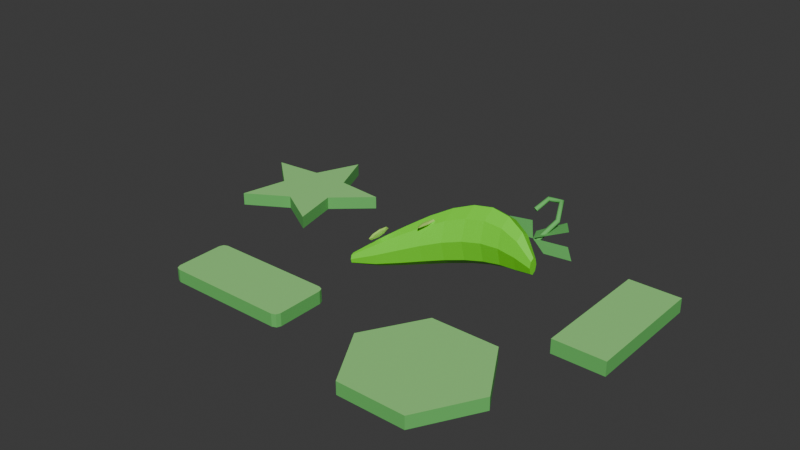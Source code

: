 # Source: low_poly_web_ar_assets.blend  (saved by Blender 5.1.30; exported with 4.5.12 LTS)
import bpy
from mathutils import Matrix  # noqa: F401  (used for matrix-valued properties, if any)

bpy.ops.wm.read_factory_settings(use_empty=True)
scene = bpy.context.scene
scene.name = 'Scene'

# ---- collections
col_collection = bpy.data.collections.new('Collection'); scene.collection.children.link(col_collection)

# ---- materials (node trees are filled in below, after node groups)
mat_green_main = bpy.data.materials.new('Green Main')
mat_green_side = bpy.data.materials.new('Green Side')
mat_green_chili_main = bpy.data.materials.new('Green Chili Main')
mat_green_highlight = bpy.data.materials.new('Green Highlight')

# ---- material node trees
mat_green_main.use_nodes = True; mat_green_main.node_tree.nodes.clear()
_N = mat_green_main.node_tree.nodes; _L = mat_green_main.node_tree.links
n0 = _N.new('ShaderNodeBsdfPrincipled'); n0.name = 'Principled BSDF'; n0.location = (-200, 100)
n0.inputs[0].default_value = (0.3, 0.74, 0.22, 1.0)
n0.inputs[2].default_value = 0.8
n1 = _N.new('ShaderNodeOutputMaterial'); n1.name = 'Material Output'; n1.location = (200, 100)
_L.new(n0.outputs[0], n1.inputs[0])
n1.is_active_output = True
mat_green_side.use_nodes = True; mat_green_side.node_tree.nodes.clear()
_N = mat_green_side.node_tree.nodes; _L = mat_green_side.node_tree.links
n0 = _N.new('ShaderNodeBsdfPrincipled'); n0.name = 'Principled BSDF'; n0.location = (-200, 100)
n0.inputs[0].default_value = (0.13, 0.52, 0.12, 1.0)
n0.inputs[2].default_value = 0.8
n1 = _N.new('ShaderNodeOutputMaterial'); n1.name = 'Material Output'; n1.location = (200, 100)
_L.new(n0.outputs[0], n1.inputs[0])
n1.is_active_output = True
mat_green_chili_main.use_nodes = True; mat_green_chili_main.node_tree.nodes.clear()
_N = mat_green_chili_main.node_tree.nodes; _L = mat_green_chili_main.node_tree.links
n0 = _N.new('ShaderNodeBsdfPrincipled'); n0.name = 'Principled BSDF'; n0.location = (-200, 100)
n0.inputs[0].default_value = (0.18, 0.88, 0.02, 1.0)
n0.inputs[2].default_value = 0.45
n1 = _N.new('ShaderNodeOutputMaterial'); n1.name = 'Material Output'; n1.location = (200, 100)
_L.new(n0.outputs[0], n1.inputs[0])
n1.is_active_output = True
mat_green_highlight.use_nodes = True; mat_green_highlight.node_tree.nodes.clear()
_N = mat_green_highlight.node_tree.nodes; _L = mat_green_highlight.node_tree.links
n0 = _N.new('ShaderNodeBsdfPrincipled'); n0.name = 'Principled BSDF'; n0.location = (-200, 100)
n0.inputs[0].default_value = (0.58, 1.0, 0.18, 1.0)
n0.inputs[2].default_value = 0.35
n1 = _N.new('ShaderNodeOutputMaterial'); n1.name = 'Material Output'; n1.location = (200, 100)
_L.new(n0.outputs[0], n1.inputs[0])
n1.is_active_output = True

# ---- world
world_world = bpy.data.worlds.new('World'); scene.world = world_world
world_world.use_nodes = True; world_world.node_tree.nodes.clear()
_N = world_world.node_tree.nodes; _L = world_world.node_tree.links
n0 = _N.new('ShaderNodeOutputWorld'); n0.name = 'World Output'; n0.location = (200, 100)
n1 = _N.new('ShaderNodeBackground'); n1.name = 'Background'; n1.location = (-200, 100)
n1.inputs[0].default_value = (0.05088, 0.05088, 0.05088, 1.0)
_L.new(n1.outputs[0], n0.inputs[0])
n0.is_active_output = True
world_world.color = (0.05088, 0.05088, 0.05088)
world_world.sun_shadow_jitter_overblur = 0.0

# ---- meshes
me_bintang_low_polymesh_003 = bpy.data.meshes.new('bintang_low_polyMesh.003')
me_bintang_low_polymesh_003.from_pydata([(6.123e-17, 0.9045, 0.09), (-0.2704, 0.2767, 0.09), (-0.9511, 0.2135, 0.09), (-0.4375, -0.2376, 0.09), (-0.5878, -0.9045, 0.09), (-8.45e-17, -0.5555, 0.09), (0.5878, -0.9045, 0.09), (0.4375, -0.2376, 0.09), (0.9511, 0.2135, 0.09), (0.2704, 0.2767, 0.09), (6.123e-17, 0.9045, -0.09), (-0.2704, 0.2767, -0.09), (-0.9511, 0.2135, -0.09), (-0.4375, -0.2376, -0.09), (-0.5878, -0.9045, -0.09), (-8.45e-17, -0.5555, -0.09), (0.5878, -0.9045, -0.09), (0.4375, -0.2376, -0.09), (0.9511, 0.2135, -0.09), (0.2704, 0.2767, -0.09)], [], [(0, 1, 2, 3, 4, 5, 6, 7, 8, 9), (19, 18, 17, 16, 15, 14, 13, 12, 11, 10), (0, 1, 11, 10), (1, 2, 12, 11), (2, 3, 13, 12), (3, 4, 14, 13), (4, 5, 15, 14), (5, 6, 16, 15), (6, 7, 17, 16), (7, 8, 18, 17), (8, 9, 19, 18), (9, 0, 10, 19)])
me_bintang_low_polymesh_003.polygons.foreach_set('material_index', [0, 0, 1, 1, 1, 1, 1, 1, 1, 1, 1, 1])
me_bintang_low_polymesh_003.materials.append(mat_green_main)
me_bintang_low_polymesh_003.materials.append(mat_green_side)
me_bintang_low_polymesh_003.update()
me_kotak_tinggi_low_polymesh_003 = bpy.data.meshes.new('kotak_tinggi_low_polyMesh.003')
me_kotak_tinggi_low_polymesh_003.from_pydata([(-0.36, -0.875, 0.1), (0.36, -0.875, 0.1), (0.36, 0.875, 0.1), (-0.36, 0.875, 0.1), (-0.36, -0.875, -0.1), (0.36, -0.875, -0.1), (0.36, 0.875, -0.1), (-0.36, 0.875, -0.1)], [], [(0, 1, 2, 3), (7, 6, 5, 4), (0, 1, 5, 4), (1, 2, 6, 5), (2, 3, 7, 6), (3, 0, 4, 7)])
me_kotak_tinggi_low_polymesh_003.polygons.foreach_set('material_index', [0, 0, 1, 1, 1, 1])
me_kotak_tinggi_low_polymesh_003.materials.append(mat_green_main)
me_kotak_tinggi_low_polymesh_003.materials.append(mat_green_side)
me_kotak_tinggi_low_polymesh_003.update()
me_persegi_panjang_low_polymesh_003 = bpy.data.meshes.new('persegi_panjang_low_polyMesh.003')
me_persegi_panjang_low_polymesh_003.from_pydata([(0.9, 0.33, 0.09), (0.8766, 0.3866, 0.09), (0.82, 0.41, 0.09), (-0.82, 0.41, 0.09), (-0.8766, 0.3866, 0.09), (-0.9, 0.33, 0.09), (-0.9, -0.33, 0.09), (-0.8766, -0.3866, 0.09), (-0.82, -0.41, 0.09), (0.82, -0.41, 0.09), (0.8766, -0.3866, 0.09), (0.9, -0.33, 0.09), (0.9, 0.33, -0.09), (0.8766, 0.3866, -0.09), (0.82, 0.41, -0.09), (-0.82, 0.41, -0.09), (-0.8766, 0.3866, -0.09), (-0.9, 0.33, -0.09), (-0.9, -0.33, -0.09), (-0.8766, -0.3866, -0.09), (-0.82, -0.41, -0.09), (0.82, -0.41, -0.09), (0.8766, -0.3866, -0.09), (0.9, -0.33, -0.09)], [], [(0, 1, 2, 3, 4, 5, 6, 7, 8, 9, 10, 11), (23, 22, 21, 20, 19, 18, 17, 16, 15, 14, 13, 12), (0, 1, 13, 12), (1, 2, 14, 13), (2, 3, 15, 14), (3, 4, 16, 15), (4, 5, 17, 16), (5, 6, 18, 17), (6, 7, 19, 18), (7, 8, 20, 19), (8, 9, 21, 20), (9, 10, 22, 21), (10, 11, 23, 22), (11, 0, 12, 23)])
me_persegi_panjang_low_polymesh_003.polygons.foreach_set('material_index', [0, 0, 1, 1, 1, 1, 1, 1, 1, 1, 1, 1, 1, 1])
me_persegi_panjang_low_polymesh_003.materials.append(mat_green_main)
me_persegi_panjang_low_polymesh_003.materials.append(mat_green_side)
me_persegi_panjang_low_polymesh_003.update()
me_segi_enam_low_polymesh_003 = bpy.data.meshes.new('segi_enam_low_polyMesh.003')
me_segi_enam_low_polymesh_003.from_pydata([(0.95, 0.0, 0.09), (0.475, 0.8227, 0.09), (-0.475, 0.8227, 0.09), (-0.95, 1.163e-16, 0.09), (-0.475, -0.8227, 0.09), (0.475, -0.8227, 0.09), (0.95, 0.0, -0.09), (0.475, 0.8227, -0.09), (-0.475, 0.8227, -0.09), (-0.95, 1.163e-16, -0.09), (-0.475, -0.8227, -0.09), (0.475, -0.8227, -0.09)], [], [(0, 1, 2, 3, 4, 5), (11, 10, 9, 8, 7, 6), (0, 1, 7, 6), (1, 2, 8, 7), (2, 3, 9, 8), (3, 4, 10, 9), (4, 5, 11, 10), (5, 0, 6, 11)])
me_segi_enam_low_polymesh_003.polygons.foreach_set('material_index', [0, 0, 1, 1, 1, 1, 1, 1])
me_segi_enam_low_polymesh_003.materials.append(mat_green_main)
me_segi_enam_low_polymesh_003.materials.append(mat_green_side)
me_segi_enam_low_polymesh_003.update()
me_chiligreenlowpolymesh_003 = bpy.data.meshes.new('ChiliGreenLowPolyMesh.003')
me_chiligreenlowpolymesh_003.from_pydata([(-1.15, -0.5016, -0.198), (-1.15, -0.5158, -0.1428), (-1.15, -0.55, -0.12), (-1.15, -0.5842, -0.1428), (-1.15, -0.5984, -0.198), (-1.15, -0.5842, -0.2531), (-1.15, -0.55, -0.276), (-1.15, -0.5158, -0.2531), (-0.8889, -0.188, -0.1183), (-0.8889, -0.2248, 0.02509), (-0.8889, -0.3137, 0.08449), (-0.8889, -0.4027, 0.02509), (-0.8889, -0.4395, -0.1183), (-0.8889, -0.4027, -0.2618), (-0.8889, -0.3137, -0.3212), (-0.8889, -0.2248, -0.2618), (-0.6278, 0.08814, -0.0244), (-0.6278, 0.03528, 0.1814), (-0.6278, -0.09233, 0.2667), (-0.6278, -0.22, 0.1814), (-0.6278, -0.2728, -0.0244), (-0.6278, -0.22, -0.2302), (-0.6278, -0.09233, -0.3155), (-0.6278, 0.03528, -0.2302), (-0.3667, 0.3238, 0.07247), (-0.3667, 0.2583, 0.3273), (-0.3667, 0.1003, 0.4329), (-0.3667, -0.05769, 0.3273), (-0.3667, -0.1231, 0.07247), (-0.3667, -0.05769, -0.1824), (-0.3667, 0.1003, -0.288), (-0.3667, 0.2583, -0.1824), (-0.1056, 0.5046, 0.1606), (-0.1056, 0.4307, 0.4486), (-0.1056, 0.2521, 0.5678), (-0.1056, 0.07357, 0.4486), (-0.1056, -0.0003815, 0.1606), (-0.1056, 0.07357, -0.1274), (-0.1056, 0.2521, -0.2466), (-0.1056, 0.4307, -0.1274), (0.1556, 0.6182, 0.2294), (0.1556, 0.5407, 0.5312), (0.1556, 0.3535, 0.6563), (0.1556, 0.1663, 0.5312), (0.1556, 0.08882, 0.2294), (0.1556, 0.1663, -0.07251), (0.1556, 0.3535, -0.1975), (0.1556, 0.5407, -0.07251), (0.4167, 0.6556, 0.2705), (0.4167, 0.5802, 0.5641), (0.4167, 0.3981, 0.6857), (0.4167, 0.2161, 0.5641), (0.4167, 0.1407, 0.2705), (0.4167, 0.2161, -0.02318), (0.4167, 0.3981, -0.1448), (0.4167, 0.5802, -0.02318), (0.6778, 0.6119, 0.2789), (0.6778, 0.5449, 0.5398), (0.6778, 0.3832, 0.6478), (0.6778, 0.2215, 0.5398), (0.6778, 0.1545, 0.2789), (0.6778, 0.2215, 0.01811), (0.6778, 0.3832, -0.08993), (0.6778, 0.5449, 0.01811), (0.9389, 0.485, 0.2538), (0.9389, 0.4336, 0.4539), (0.9389, 0.3096, 0.5367), (0.9389, 0.1855, 0.4539), (0.9389, 0.1341, 0.2538), (0.9389, 0.1855, 0.05367), (0.9389, 0.3096, -0.02921), (0.9389, 0.4336, 0.05367), (1.2, 0.2564, 0.198), (1.2, 0.2346, 0.2828), (1.2, 0.182, 0.318), (1.2, 0.1294, 0.2828), (1.2, 0.1076, 0.198), (1.2, 0.1294, 0.1131), (1.2, 0.182, 0.07799), (1.2, 0.2346, 0.1131)], [], [(0, 1, 9, 8), (1, 2, 10, 9), (2, 3, 11, 10), (3, 4, 12, 11), (4, 5, 13, 12), (5, 6, 14, 13), (6, 7, 15, 14), (7, 0, 8, 15), (8, 9, 17, 16), (9, 10, 18, 17), (10, 11, 19, 18), (11, 12, 20, 19), (12, 13, 21, 20), (13, 14, 22, 21), (14, 15, 23, 22), (15, 8, 16, 23), (16, 17, 25, 24), (17, 18, 26, 25), (18, 19, 27, 26), (19, 20, 28, 27), (20, 21, 29, 28), (21, 22, 30, 29), (22, 23, 31, 30), (23, 16, 24, 31), (24, 25, 33, 32), (25, 26, 34, 33), (26, 27, 35, 34), (27, 28, 36, 35), (28, 29, 37, 36), (29, 30, 38, 37), (30, 31, 39, 38), (31, 24, 32, 39), (32, 33, 41, 40), (33, 34, 42, 41), (34, 35, 43, 42), (35, 36, 44, 43), (36, 37, 45, 44), (37, 38, 46, 45), (38, 39, 47, 46), (39, 32, 40, 47), (40, 41, 49, 48), (41, 42, 50, 49), (42, 43, 51, 50), (43, 44, 52, 51), (44, 45, 53, 52), (45, 46, 54, 53), (46, 47, 55, 54), (47, 40, 48, 55), (48, 49, 57, 56), (49, 50, 58, 57), (50, 51, 59, 58), (51, 52, 60, 59), (52, 53, 61, 60), (53, 54, 62, 61), (54, 55, 63, 62), (55, 48, 56, 63), (56, 57, 65, 64), (57, 58, 66, 65), (58, 59, 67, 66), (59, 60, 68, 67), (60, 61, 69, 68), (61, 62, 70, 69), (62, 63, 71, 70), (63, 56, 64, 71), (64, 65, 73, 72), (65, 66, 74, 73), (66, 67, 75, 74), (67, 68, 76, 75), (68, 69, 77, 76), (69, 70, 78, 77), (70, 71, 79, 78), (71, 64, 72, 79), (7, 6, 5, 4, 3, 2, 1, 0), (72, 73, 74, 75, 76, 77, 78, 79)])
me_chiligreenlowpolymesh_003.materials.append(mat_green_chili_main)
me_chiligreenlowpolymesh_003.update()
me_chilileafmesh_009 = bpy.data.meshes.new('ChiliLeafMesh.009')
me_chilileafmesh_009.from_pydata([(0.0, 0.0, 0.0), (0.46, 0.18, 0.03), (0.72, 0.02, 0.0), (0.36, -0.12, -0.02)], [], [(0, 1, 2, 3)])
me_chilileafmesh_009.materials.append(mat_green_side)
me_chilileafmesh_009.update()
me_chilileafmesh_010 = bpy.data.meshes.new('ChiliLeafMesh.010')
me_chilileafmesh_010.from_pydata([(0.0, 0.0, 0.0), (-0.34, 0.26, 0.04), (-0.66, 0.14, 0.0), (-0.32, -0.08, -0.03)], [], [(0, 1, 2, 3)])
me_chilileafmesh_010.materials.append(mat_green_side)
me_chilileafmesh_010.update()
me_chilileafmesh_011 = bpy.data.meshes.new('ChiliLeafMesh.011')
me_chilileafmesh_011.from_pydata([(0.0, 0.0, 0.0), (0.16, 0.45, 0.03), (-0.1, 0.64, 0.0), (-0.18, 0.2, -0.03)], [], [(0, 1, 2, 3)])
me_chilileafmesh_011.materials.append(mat_green_side)
me_chilileafmesh_011.update()
me_sphere_009 = bpy.data.meshes.new('Sphere.009')
me_sphere_009.from_pydata([(0.0, 0.0, 0.03), (0.0, 0.2687, 0.02121), (0.0, 0.38, 0.0), (0.0, 0.2687, -0.02121), (0.0, 0.0, -0.03), (0.06, 0.19, 0.02121), (0.08485, 0.2687, 0.0), (0.06, 0.19, -0.02121), (0.08485, 0.0, 0.02121), (0.12, 0.0, 0.0), (0.08485, 0.0, -0.02121), (0.06, -0.19, 0.02121), (0.08485, -0.2687, 0.0), (0.06, -0.19, -0.02121), (0.0, -0.2687, 0.02121), (0.0, -0.38, 0.0), (0.0, -0.2687, -0.02121), (-0.06, -0.19, 0.02121), (-0.08485, -0.2687, 0.0), (-0.06, -0.19, -0.02121), (-0.08485, 0.0, 0.02121), (-0.12, 0.0, 0.0), (-0.08485, 0.0, -0.02121), (-0.06, 0.19, 0.02121), (-0.08485, 0.2687, 0.0), (-0.06, 0.19, -0.02121)], [], [(3, 2, 6, 7), (1, 0, 5), (4, 3, 7), (2, 1, 5, 6), (7, 6, 9, 10), (5, 0, 8), (4, 7, 10), (6, 5, 8, 9), (10, 9, 12, 13), (8, 0, 11), (4, 10, 13), (9, 8, 11, 12), (13, 12, 15, 16), (11, 0, 14), (4, 13, 16), (12, 11, 14, 15), (15, 14, 17, 18), (16, 15, 18, 19), (14, 0, 17), (4, 16, 19), (4, 19, 22), (18, 17, 20, 21), (19, 18, 21, 22), (17, 0, 20), (4, 22, 25), (21, 20, 23, 24), (22, 21, 24, 25), (20, 0, 23), (4, 25, 3), (24, 23, 1, 2), (25, 24, 2, 3), (23, 0, 1)])
_uv = me_sphere_009.uv_layers.new(name='UVMap')
_uv.uv.foreach_set('vector', [0.75, 0.25, 0.75, 0.5, 0.625, 0.5, 0.625, 0.25, 0.75, 0.75, 0.6875, 1.0, 0.625, 0.75, 0.6875, 0.0, 0.75, 0.25, 0.625, 0.25, 0.75, 0.5, 0.75, 0.75, 0.625, 0.75, 0.625, 0.5, 0.625, 0.25, 0.625, 0.5, 0.5, 0.5, 0.5, 0.25, 0.625, 0.75, 0.5625, 1.0, 0.5, 0.75, 0.5625, 0.0, 0.625, 0.25, 0.5, 0.25, 0.625, 0.5, 0.625, 0.75, 0.5, 0.75, 0.5, 0.5, 0.5, 0.25, 0.5, 0.5, 0.375, 0.5, 0.375, 0.25, 0.5, 0.75, 0.4375, 1.0, 0.375, 0.75, 0.4375, 0.0, 0.5, 0.25, 0.375, 0.25, 0.5, 0.5, 0.5, 0.75, 0.375, 0.75, 0.375, 0.5, 0.375, 0.25, 0.375, 0.5, 0.25, 0.5, 0.25, 0.25, 0.375, 0.75, 0.3125, 1.0, 0.25, 0.75, 0.3125, 0.0, 0.375, 0.25, 0.25, 0.25, 0.375, 0.5, 0.375, 0.75, 0.25, 0.75, 0.25, 0.5, 0.25, 0.5, 0.25, 0.75, 0.125, 0.75, 0.125, 0.5, 0.25, 0.25, 0.25, 0.5, 0.125, 0.5, 0.125, 0.25, 0.25, 0.75, 0.1875, 1.0, 0.125, 0.75, 0.1875, 0.0, 0.25, 0.25, 0.125, 0.25, 0.0625, 0.0, 0.125, 0.25, 0.0, 0.25, 0.125, 0.5, 0.125, 0.75, 0.0, 0.75, 0.0, 0.5, 0.125, 0.25, 0.125, 0.5, 0.0, 0.5, 0.0, 0.25, 0.125, 0.75, 0.0625, 1.0, 0.0, 0.75, 0.9375, 0.0, 1.0, 0.25, 0.875, 0.25, 1.0, 0.5, 1.0, 0.75, 0.875, 0.75, 0.875, 0.5, 1.0, 0.25, 1.0, 0.5, 0.875, 0.5, 0.875, 0.25, 1.0, 0.75, 0.9375, 1.0, 0.875, 0.75, 0.8125, 0.0, 0.875, 0.25, 0.75, 0.25, 0.875, 0.5, 0.875, 0.75, 0.75, 0.75, 0.75, 0.5, 0.875, 0.25, 0.875, 0.5, 0.75, 0.5, 0.75, 0.25, 0.875, 0.75, 0.8125, 1.0, 0.75, 0.75])
me_sphere_009.materials.append(mat_green_highlight)
me_sphere_009.update()
me_sphere_010 = bpy.data.meshes.new('Sphere.010')
me_sphere_010.from_pydata([(0.0, 0.0, 0.02), (0.0, 0.1414, 0.01414), (0.0, 0.2, 0.0), (0.0, 0.1414, -0.01414), (0.0, 0.0, -0.02), (0.035, 0.1, 0.01414), (0.0495, 0.1414, 0.0), (0.035, 0.1, -0.01414), (0.0495, 0.0, 0.01414), (0.07, 0.0, 0.0), (0.0495, 0.0, -0.01414), (0.035, -0.1, 0.01414), (0.0495, -0.1414, 0.0), (0.035, -0.1, -0.01414), (0.0, -0.1414, 0.01414), (0.0, -0.2, 0.0), (0.0, -0.1414, -0.01414), (-0.035, -0.1, 0.01414), (-0.0495, -0.1414, 0.0), (-0.035, -0.1, -0.01414), (-0.0495, 0.0, 0.01414), (-0.07, 0.0, 0.0), (-0.0495, 0.0, -0.01414), (-0.035, 0.1, 0.01414), (-0.0495, 0.1414, 0.0), (-0.035, 0.1, -0.01414)], [], [(4, 3, 7), (2, 1, 5, 6), (3, 2, 6, 7), (1, 0, 5), (7, 6, 9, 10), (5, 0, 8), (4, 7, 10), (6, 5, 8, 9), (9, 8, 11, 12), (10, 9, 12, 13), (8, 0, 11), (4, 10, 13), (4, 13, 16), (12, 11, 14, 15), (13, 12, 15, 16), (11, 0, 14), (4, 16, 19), (15, 14, 17, 18), (16, 15, 18, 19), (14, 0, 17), (4, 19, 22), (18, 17, 20, 21), (19, 18, 21, 22), (17, 0, 20), (4, 22, 25), (21, 20, 23, 24), (22, 21, 24, 25), (20, 0, 23), (23, 0, 1), (4, 25, 3), (24, 23, 1, 2), (25, 24, 2, 3)])
_uv = me_sphere_010.uv_layers.new(name='UVMap')
_uv.uv.foreach_set('vector', [0.6875, 0.0, 0.75, 0.25, 0.625, 0.25, 0.75, 0.5, 0.75, 0.75, 0.625, 0.75, 0.625, 0.5, 0.75, 0.25, 0.75, 0.5, 0.625, 0.5, 0.625, 0.25, 0.75, 0.75, 0.6875, 1.0, 0.625, 0.75, 0.625, 0.25, 0.625, 0.5, 0.5, 0.5, 0.5, 0.25, 0.625, 0.75, 0.5625, 1.0, 0.5, 0.75, 0.5625, 0.0, 0.625, 0.25, 0.5, 0.25, 0.625, 0.5, 0.625, 0.75, 0.5, 0.75, 0.5, 0.5, 0.5, 0.5, 0.5, 0.75, 0.375, 0.75, 0.375, 0.5, 0.5, 0.25, 0.5, 0.5, 0.375, 0.5, 0.375, 0.25, 0.5, 0.75, 0.4375, 1.0, 0.375, 0.75, 0.4375, 0.0, 0.5, 0.25, 0.375, 0.25, 0.3125, 0.0, 0.375, 0.25, 0.25, 0.25, 0.375, 0.5, 0.375, 0.75, 0.25, 0.75, 0.25, 0.5, 0.375, 0.25, 0.375, 0.5, 0.25, 0.5, 0.25, 0.25, 0.375, 0.75, 0.3125, 1.0, 0.25, 0.75, 0.1875, 0.0, 0.25, 0.25, 0.125, 0.25, 0.25, 0.5, 0.25, 0.75, 0.125, 0.75, 0.125, 0.5, 0.25, 0.25, 0.25, 0.5, 0.125, 0.5, 0.125, 0.25, 0.25, 0.75, 0.1875, 1.0, 0.125, 0.75, 0.0625, 0.0, 0.125, 0.25, 0.0, 0.25, 0.125, 0.5, 0.125, 0.75, 0.0, 0.75, 0.0, 0.5, 0.125, 0.25, 0.125, 0.5, 0.0, 0.5, 0.0, 0.25, 0.125, 0.75, 0.0625, 1.0, 0.0, 0.75, 0.9375, 0.0, 1.0, 0.25, 0.875, 0.25, 1.0, 0.5, 1.0, 0.75, 0.875, 0.75, 0.875, 0.5, 1.0, 0.25, 1.0, 0.5, 0.875, 0.5, 0.875, 0.25, 1.0, 0.75, 0.9375, 1.0, 0.875, 0.75, 0.875, 0.75, 0.8125, 1.0, 0.75, 0.75, 0.8125, 0.0, 0.875, 0.25, 0.75, 0.25, 0.875, 0.5, 0.875, 0.75, 0.75, 0.75, 0.75, 0.5, 0.875, 0.25, 0.875, 0.5, 0.75, 0.5, 0.75, 0.25])
me_sphere_010.materials.append(mat_green_highlight)
me_sphere_010.update()
me_sphere_011 = bpy.data.meshes.new('Sphere.011')
me_sphere_011.from_pydata([(0.0, 0.0, 0.02), (0.0, 0.09192, 0.01414), (0.0, 0.13, 0.0), (0.0, 0.09192, -0.01414), (0.0, 0.0, -0.02), (0.035, 0.065, 0.01414), (0.0495, 0.09192, 0.0), (0.035, 0.065, -0.01414), (0.0495, 0.0, 0.01414), (0.07, 0.0, 0.0), (0.0495, 0.0, -0.01414), (0.035, -0.065, 0.01414), (0.0495, -0.09192, 0.0), (0.035, -0.065, -0.01414), (0.0, -0.09192, 0.01414), (0.0, -0.13, 0.0), (0.0, -0.09192, -0.01414), (-0.035, -0.065, 0.01414), (-0.0495, -0.09192, 0.0), (-0.035, -0.065, -0.01414), (-0.0495, 0.0, 0.01414), (-0.07, 0.0, 0.0), (-0.0495, 0.0, -0.01414), (-0.035, 0.065, 0.01414), (-0.0495, 0.09192, 0.0), (-0.035, 0.065, -0.01414)], [], [(2, 1, 5, 6), (3, 2, 6, 7), (1, 0, 5), (4, 3, 7), (7, 6, 9, 10), (5, 0, 8), (4, 7, 10), (6, 5, 8, 9), (10, 9, 12, 13), (8, 0, 11), (4, 10, 13), (9, 8, 11, 12), (12, 11, 14, 15), (13, 12, 15, 16), (11, 0, 14), (4, 13, 16), (4, 16, 19), (15, 14, 17, 18), (16, 15, 18, 19), (14, 0, 17), (4, 19, 22), (18, 17, 20, 21), (19, 18, 21, 22), (17, 0, 20), (4, 22, 25), (21, 20, 23, 24), (22, 21, 24, 25), (20, 0, 23), (4, 25, 3), (24, 23, 1, 2), (25, 24, 2, 3), (23, 0, 1)])
_uv = me_sphere_011.uv_layers.new(name='UVMap')
_uv.uv.foreach_set('vector', [0.75, 0.5, 0.75, 0.75, 0.625, 0.75, 0.625, 0.5, 0.75, 0.25, 0.75, 0.5, 0.625, 0.5, 0.625, 0.25, 0.75, 0.75, 0.6875, 1.0, 0.625, 0.75, 0.6875, 0.0, 0.75, 0.25, 0.625, 0.25, 0.625, 0.25, 0.625, 0.5, 0.5, 0.5, 0.5, 0.25, 0.625, 0.75, 0.5625, 1.0, 0.5, 0.75, 0.5625, 0.0, 0.625, 0.25, 0.5, 0.25, 0.625, 0.5, 0.625, 0.75, 0.5, 0.75, 0.5, 0.5, 0.5, 0.25, 0.5, 0.5, 0.375, 0.5, 0.375, 0.25, 0.5, 0.75, 0.4375, 1.0, 0.375, 0.75, 0.4375, 0.0, 0.5, 0.25, 0.375, 0.25, 0.5, 0.5, 0.5, 0.75, 0.375, 0.75, 0.375, 0.5, 0.375, 0.5, 0.375, 0.75, 0.25, 0.75, 0.25, 0.5, 0.375, 0.25, 0.375, 0.5, 0.25, 0.5, 0.25, 0.25, 0.375, 0.75, 0.3125, 1.0, 0.25, 0.75, 0.3125, 0.0, 0.375, 0.25, 0.25, 0.25, 0.1875, 0.0, 0.25, 0.25, 0.125, 0.25, 0.25, 0.5, 0.25, 0.75, 0.125, 0.75, 0.125, 0.5, 0.25, 0.25, 0.25, 0.5, 0.125, 0.5, 0.125, 0.25, 0.25, 0.75, 0.1875, 1.0, 0.125, 0.75, 0.0625, 0.0, 0.125, 0.25, 0.0, 0.25, 0.125, 0.5, 0.125, 0.75, 0.0, 0.75, 0.0, 0.5, 0.125, 0.25, 0.125, 0.5, 0.0, 0.5, 0.0, 0.25, 0.125, 0.75, 0.0625, 1.0, 0.0, 0.75, 0.9375, 0.0, 1.0, 0.25, 0.875, 0.25, 1.0, 0.5, 1.0, 0.75, 0.875, 0.75, 0.875, 0.5, 1.0, 0.25, 1.0, 0.5, 0.875, 0.5, 0.875, 0.25, 1.0, 0.75, 0.9375, 1.0, 0.875, 0.75, 0.8125, 0.0, 0.875, 0.25, 0.75, 0.25, 0.875, 0.5, 0.875, 0.75, 0.75, 0.75, 0.75, 0.5, 0.875, 0.25, 0.875, 0.5, 0.75, 0.5, 0.75, 0.25, 0.875, 0.75, 0.8125, 1.0, 0.75, 0.75])
me_sphere_011.materials.append(mat_green_highlight)
me_sphere_011.update()

# ---- curves / text
cu_chilistemcurve_003 = bpy.data.curves.new('ChiliStemCurve.003', 'CURVE')
cu_chilistemcurve_003.dimensions = '3D'
_sp = cu_chilistemcurve_003.splines.new('POLY'); _sp.points.add(4)
_sp.points.foreach_set('co', [1.0, 0.52, 0.34, 1.0, 1.15, 0.78, 0.58, 1.0, 1.05, 1.02, 0.73, 1.0, 0.84, 1.05, 0.7, 1.0, 0.75, 0.88, 0.58, 1.0])
_sp.resolution_u = 2
cu_chilistemcurve_003.materials.append(mat_green_side)
cu_chilistemcurve_003.bevel_resolution = 1
cu_chilistemcurve_003.bevel_depth = 0.035
cu_chilistemcurve_003.resolution_u = 2
cu_chilistemcurve_003.fill_mode = 'FULL'

# ---- objects
ob_bintang_low_poly = bpy.data.objects.new('bintang_low_poly', me_bintang_low_polymesh_003)
ob_kotak_tinggi_low_poly = bpy.data.objects.new('kotak_tinggi_low_poly', me_kotak_tinggi_low_polymesh_003)
ob_persegi_panjang_low_poly = bpy.data.objects.new('persegi_panjang_low_poly', me_persegi_panjang_low_polymesh_003)
ob_segi_enam_low_poly = bpy.data.objects.new('segi_enam_low_poly', me_segi_enam_low_polymesh_003)
ob_chili_green_low_poly = bpy.data.objects.new('chili_green_low_poly', me_chiligreenlowpolymesh_003)
ob_chili_leaf_1 = bpy.data.objects.new('chili_leaf_1', me_chilileafmesh_009)
ob_chili_leaf_2 = bpy.data.objects.new('chili_leaf_2', me_chilileafmesh_010)
ob_chili_leaf_3 = bpy.data.objects.new('chili_leaf_3', me_chilileafmesh_011)
ob_chili_stem_low_poly = bpy.data.objects.new('chili_stem_low_poly', cu_chilistemcurve_003)
ob_chili_highlight_1 = bpy.data.objects.new('chili_highlight_1', me_sphere_009)
ob_chili_highlight_2 = bpy.data.objects.new('chili_highlight_2', me_sphere_010)
ob_chili_highlight_3 = bpy.data.objects.new('chili_highlight_3', me_sphere_011)

# ---- transforms, parenting, visibility, modifiers, constraints
ob_bintang_low_poly.location = (-2.7, 1.445, 0.0)
ob_kotak_tinggi_low_poly.location = (2.55, 1.0, 0.0)
ob_persegi_panjang_low_poly.location = (-1.45, -1.1, 0.0)
ob_segi_enam_low_poly.location = (1.35, -1.2, 0.0)
ob_chili_green_low_poly.location = (0.0, 1.05, 0.0)
ob_chili_leaf_1.location = (1.019, 1.48, 0.4338)
ob_chili_leaf_1.rotation_euler = (0.0, 0.0, -0.3142)
ob_chili_leaf_2.location = (1.019, 1.48, 0.4338)
ob_chili_leaf_2.rotation_euler = (0.0, 0.0, -0.3142)
ob_chili_leaf_3.location = (1.019, 1.48, 0.4338)
ob_chili_leaf_3.rotation_euler = (0.0, 0.0, -0.3142)
ob_chili_stem_low_poly.location = (0.0, 1.05, 0.0)
ob_chili_highlight_1.location = (-0.34, 1.23, 0.37)
ob_chili_highlight_1.rotation_euler = (0.0, -0.4538, 0.0)
ob_chili_highlight_2.location = (-0.86, 0.69, 0.19)
ob_chili_highlight_2.rotation_euler = (0.0, -1.326, 0.0)
ob_chili_highlight_3.location = (0.48, 1.59, 0.27)
ob_chili_highlight_3.rotation_euler = (0.0, 1.431, 0.0)

# ---- collection membership
col_collection.objects.link(ob_bintang_low_poly)
col_collection.objects.link(ob_kotak_tinggi_low_poly)
col_collection.objects.link(ob_persegi_panjang_low_poly)
col_collection.objects.link(ob_segi_enam_low_poly)
col_collection.objects.link(ob_chili_green_low_poly)
col_collection.objects.link(ob_chili_leaf_1)
col_collection.objects.link(ob_chili_leaf_2)
col_collection.objects.link(ob_chili_leaf_3)
col_collection.objects.link(ob_chili_stem_low_poly)
col_collection.objects.link(ob_chili_highlight_1)
col_collection.objects.link(ob_chili_highlight_2)
col_collection.objects.link(ob_chili_highlight_3)

# ---- scene / render settings (as saved in the file)
scene.frame_start = 1; scene.frame_end = 250; scene.frame_set(1)
scene.render.engine = 'BLENDER_EEVEE_NEXT'
scene.render.bake_bias = 0.0
scene.render.bake_samples = 0
scene.cycles.sampling_pattern = 'TABULATED_SOBOL'
scene.eevee.use_volume_custom_range = False
bpy.context.view_layer.update()

# ---- added for rendering (the .blend has no active camera and no usable light): camera, sun
cam_auto = bpy.data.cameras.new('AutoCamera')
cam_auto.lens = 50.0
cam_auto.sensor_width = 36.0
cam_auto.clip_end = 1000.0
ob_auto_camera = bpy.data.objects.new('AutoCamera', cam_auto)
scene.collection.objects.link(ob_auto_camera)
ob_auto_camera.location = (7.64225, -9.0767, 6.94522)
ob_auto_camera.rotation_euler = (1.09748, -7.21219e-08, 0.694738)
scene.camera = ob_auto_camera
light_auto_sun = bpy.data.lights.new('AutoSun', 'SUN')
light_auto_sun.energy = 3.0
light_auto_sun.angle = 0.0523599
ob_auto_sun = bpy.data.objects.new('AutoSun', light_auto_sun)
scene.collection.objects.link(ob_auto_sun)
ob_auto_sun.rotation_euler = (0.872665, 0.174533, 0.523599)
bpy.context.view_layer.update()
